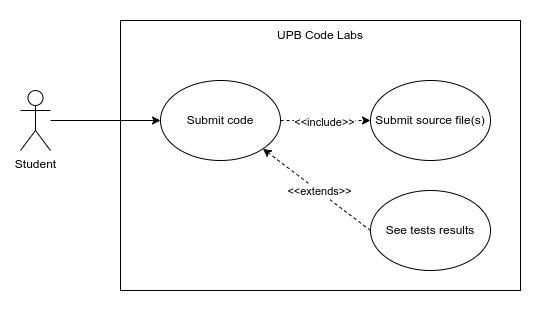

The diagram above was exported from draw.io. Its source (the exported page's mxGraphModel, read from the mxfile embedded in the PNG):
<mxGraphModel dx="1793" dy="1041" grid="1" gridSize="10" guides="1" tooltips="1" connect="1" arrows="1" fold="1" page="1" pageScale="1" pageWidth="850" pageHeight="1100" math="0" shadow="0">
  <root>
    <mxCell id="0" />
    <mxCell id="1" parent="0" />
    <mxCell id="2" value="" style="rounded=0;whiteSpace=wrap;html=1;strokeColor=none;" vertex="1" parent="1">
      <mxGeometry x="640" y="2240" width="540" height="310" as="geometry" />
    </mxCell>
    <mxCell id="3" value="" style="rounded=0;whiteSpace=wrap;html=1;" vertex="1" parent="1">
      <mxGeometry x="760" y="2260" width="400" height="270" as="geometry" />
    </mxCell>
    <mxCell id="4" style="edgeStyle=orthogonalEdgeStyle;rounded=0;orthogonalLoop=1;jettySize=auto;html=1;" edge="1" source="5" target="7" parent="1">
      <mxGeometry relative="1" as="geometry" />
    </mxCell>
    <mxCell id="5" value="Student" style="shape=umlActor;verticalLabelPosition=bottom;verticalAlign=top;html=1;outlineConnect=0;" vertex="1" parent="1">
      <mxGeometry x="660" y="2330" width="30" height="60" as="geometry" />
    </mxCell>
    <mxCell id="6" value="UPB Code Labs" style="text;html=1;strokeColor=none;fillColor=none;align=center;verticalAlign=middle;whiteSpace=wrap;rounded=0;" vertex="1" parent="1">
      <mxGeometry x="915" y="2260" width="90" height="30" as="geometry" />
    </mxCell>
    <mxCell id="7" value="Submit code" style="ellipse;whiteSpace=wrap;html=1;" vertex="1" parent="1">
      <mxGeometry x="800" y="2320" width="120" height="80" as="geometry" />
    </mxCell>
    <mxCell id="8" value="Submit source file(s)" style="ellipse;whiteSpace=wrap;html=1;" vertex="1" parent="1">
      <mxGeometry x="1010" y="2320" width="120" height="80" as="geometry" />
    </mxCell>
    <mxCell id="9" value="See tests results" style="ellipse;whiteSpace=wrap;html=1;" vertex="1" parent="1">
      <mxGeometry x="1010" y="2430" width="120" height="80" as="geometry" />
    </mxCell>
    <mxCell id="10" value="" style="endArrow=classic;html=1;rounded=0;exitX=1;exitY=0.5;exitDx=0;exitDy=0;dashed=1;entryX=0;entryY=0.5;entryDx=0;entryDy=0;" edge="1" source="7" target="8" parent="1">
      <mxGeometry width="50" height="50" relative="1" as="geometry">
        <mxPoint x="272" y="2622" as="sourcePoint" />
        <mxPoint x="386" y="2607" as="targetPoint" />
      </mxGeometry>
    </mxCell>
    <mxCell id="11" value="&amp;lt;&amp;lt;include&amp;gt;&amp;gt;" style="edgeLabel;html=1;align=center;verticalAlign=middle;resizable=0;points=[];" vertex="1" connectable="0" parent="10">
      <mxGeometry x="-0.0329" y="-1" relative="1" as="geometry">
        <mxPoint as="offset" />
      </mxGeometry>
    </mxCell>
    <mxCell id="12" value="" style="endArrow=classic;html=1;rounded=0;exitX=0;exitY=0.5;exitDx=0;exitDy=0;dashed=1;entryX=1;entryY=1;entryDx=0;entryDy=0;" edge="1" source="9" target="7" parent="1">
      <mxGeometry width="50" height="50" relative="1" as="geometry">
        <mxPoint x="930" y="2370" as="sourcePoint" />
        <mxPoint x="1020" y="2370" as="targetPoint" />
      </mxGeometry>
    </mxCell>
    <mxCell id="13" value="&amp;lt;&amp;lt;extends&amp;gt;&amp;gt;" style="edgeLabel;html=1;align=center;verticalAlign=middle;resizable=0;points=[];" vertex="1" connectable="0" parent="12">
      <mxGeometry x="-0.0329" y="-1" relative="1" as="geometry">
        <mxPoint as="offset" />
      </mxGeometry>
    </mxCell>
  </root>
</mxGraphModel>